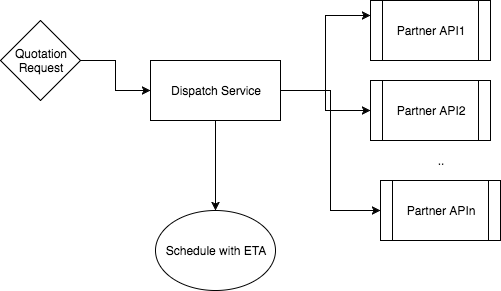

The diagram above was exported from draw.io. Its source (the exported page's mxGraphModel, read from the mxfile embedded in the PNG):
<mxGraphModel dx="943" dy="528" grid="1" gridSize="10" guides="1" tooltips="1" connect="1" arrows="1" fold="1" page="1" pageScale="1" pageWidth="850" pageHeight="1100" background="#ffffff" math="0" shadow="0">
  <root>
    <mxCell id="0" />
    <mxCell id="1" parent="0" />
    <mxCell id="12" style="edgeStyle=orthogonalEdgeStyle;rounded=0;html=1;entryX=0;entryY=0.5;jettySize=auto;orthogonalLoop=1;" edge="1" parent="1" source="2" target="9">
      <mxGeometry relative="1" as="geometry" />
    </mxCell>
    <mxCell id="13" style="edgeStyle=orthogonalEdgeStyle;rounded=0;html=1;entryX=0;entryY=0.25;jettySize=auto;orthogonalLoop=1;" edge="1" parent="1" source="2" target="8">
      <mxGeometry relative="1" as="geometry" />
    </mxCell>
    <mxCell id="14" style="edgeStyle=orthogonalEdgeStyle;rounded=0;html=1;jettySize=auto;orthogonalLoop=1;" edge="1" parent="1" source="2" target="10">
      <mxGeometry relative="1" as="geometry">
        <Array as="points">
          <mxPoint x="400" y="140" />
          <mxPoint x="400" y="260" />
        </Array>
      </mxGeometry>
    </mxCell>
    <mxCell id="15" style="edgeStyle=orthogonalEdgeStyle;rounded=0;html=1;jettySize=auto;orthogonalLoop=1;" edge="1" parent="1" source="2" target="16">
      <mxGeometry relative="1" as="geometry">
        <mxPoint x="285" y="280" as="targetPoint" />
      </mxGeometry>
    </mxCell>
    <mxCell id="2" value="Dispatch Service" style="whiteSpace=wrap;html=1;" vertex="1" parent="1">
      <mxGeometry x="220" y="110" width="130" height="60" as="geometry" />
    </mxCell>
    <mxCell id="6" style="edgeStyle=orthogonalEdgeStyle;rounded=0;html=1;exitX=1;exitY=0.5;entryX=0;entryY=0.5;jettySize=auto;orthogonalLoop=1;" edge="1" parent="1" source="3" target="2">
      <mxGeometry relative="1" as="geometry" />
    </mxCell>
    <mxCell id="3" value="Quotation&lt;div&gt;Request&lt;/div&gt;" style="rhombus;whiteSpace=wrap;html=1;" vertex="1" parent="1">
      <mxGeometry x="70" y="70" width="80" height="80" as="geometry" />
    </mxCell>
    <mxCell id="8" value="Partner API1" style="shape=process;whiteSpace=wrap;html=1;" vertex="1" parent="1">
      <mxGeometry x="440" y="50" width="120" height="60" as="geometry" />
    </mxCell>
    <mxCell id="9" value="Partner API2" style="shape=process;whiteSpace=wrap;html=1;" vertex="1" parent="1">
      <mxGeometry x="440" y="130" width="120" height="60" as="geometry" />
    </mxCell>
    <mxCell id="10" value="Partner APIn" style="shape=process;whiteSpace=wrap;html=1;" vertex="1" parent="1">
      <mxGeometry x="450" y="230" width="120" height="60" as="geometry" />
    </mxCell>
    <mxCell id="11" value=".." style="text;html=1;strokeColor=none;fillColor=none;align=center;verticalAlign=middle;whiteSpace=wrap;strokeWidth=11;" vertex="1" parent="1">
      <mxGeometry x="490" y="200" width="40" height="20" as="geometry" />
    </mxCell>
    <mxCell id="16" value="Schedule with ETA" style="ellipse;whiteSpace=wrap;html=1;" vertex="1" parent="1">
      <mxGeometry x="225" y="260" width="120" height="80" as="geometry" />
    </mxCell>
  </root>
</mxGraphModel>